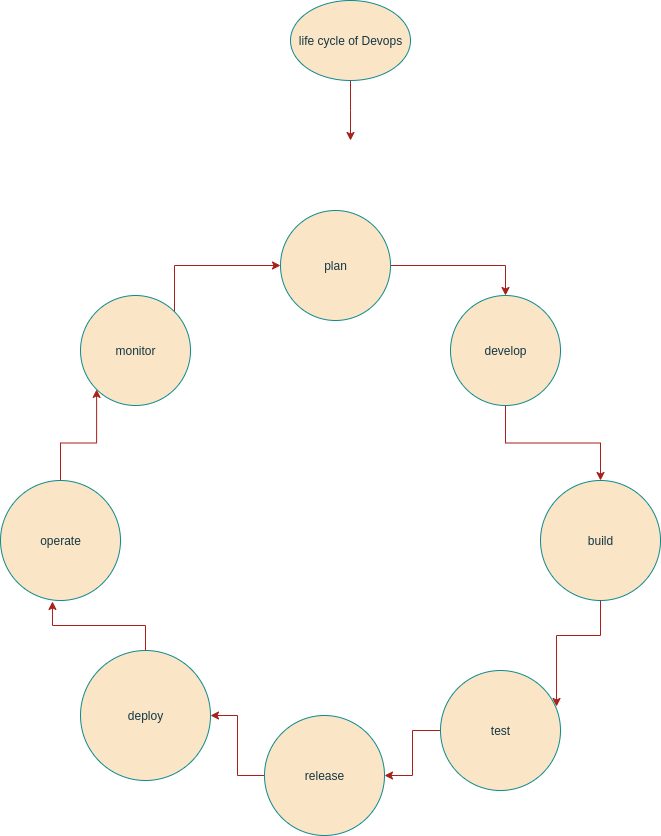

The diagram above was exported from draw.io. Its source (the exported page's mxGraphModel, read from the mxfile embedded in the PNG):
<mxGraphModel dx="1036" dy="1787" grid="1" gridSize="10" guides="1" tooltips="1" connect="1" arrows="1" fold="1" page="1" pageScale="1" pageWidth="827" pageHeight="1169" math="0" shadow="0">
  <root>
    <mxCell id="0" />
    <mxCell id="1" parent="0" />
    <mxCell id="DIma2c6zny_K3jEffs2t-6" style="edgeStyle=orthogonalEdgeStyle;rounded=0;orthogonalLoop=1;jettySize=auto;html=1;entryX=0.5;entryY=0;entryDx=0;entryDy=0;labelBackgroundColor=none;strokeColor=#A8201A;fontColor=default;" edge="1" parent="1" source="aH14BYDQty2AbGhoQdM5-1" target="DIma2c6zny_K3jEffs2t-1">
      <mxGeometry relative="1" as="geometry" />
    </mxCell>
    <mxCell id="aH14BYDQty2AbGhoQdM5-1" value="plan" style="ellipse;whiteSpace=wrap;html=1;aspect=fixed;labelBackgroundColor=none;fillColor=#FAE5C7;strokeColor=#0F8B8D;fontColor=#143642;" parent="1" vertex="1">
      <mxGeometry x="350" y="80" width="110" height="110" as="geometry" />
    </mxCell>
    <mxCell id="DIma2c6zny_K3jEffs2t-13" style="edgeStyle=orthogonalEdgeStyle;rounded=0;orthogonalLoop=1;jettySize=auto;html=1;entryX=0;entryY=1;entryDx=0;entryDy=0;labelBackgroundColor=none;strokeColor=#A8201A;fontColor=default;" edge="1" parent="1" source="aH14BYDQty2AbGhoQdM5-2" target="DIma2c6zny_K3jEffs2t-2">
      <mxGeometry relative="1" as="geometry" />
    </mxCell>
    <mxCell id="aH14BYDQty2AbGhoQdM5-2" value="operate" style="ellipse;whiteSpace=wrap;html=1;aspect=fixed;labelBackgroundColor=none;fillColor=#FAE5C7;strokeColor=#0F8B8D;fontColor=#143642;" parent="1" vertex="1">
      <mxGeometry x="70" y="350" width="120" height="120" as="geometry" />
    </mxCell>
    <mxCell id="aH14BYDQty2AbGhoQdM5-3" value="deploy" style="ellipse;whiteSpace=wrap;html=1;aspect=fixed;labelBackgroundColor=none;fillColor=#FAE5C7;strokeColor=#0F8B8D;fontColor=#143642;" parent="1" vertex="1">
      <mxGeometry x="150" y="520" width="130" height="130" as="geometry" />
    </mxCell>
    <mxCell id="DIma2c6zny_K3jEffs2t-11" style="edgeStyle=orthogonalEdgeStyle;rounded=0;orthogonalLoop=1;jettySize=auto;html=1;labelBackgroundColor=none;strokeColor=#A8201A;fontColor=default;" edge="1" parent="1" source="aH14BYDQty2AbGhoQdM5-4" target="aH14BYDQty2AbGhoQdM5-3">
      <mxGeometry relative="1" as="geometry" />
    </mxCell>
    <mxCell id="aH14BYDQty2AbGhoQdM5-4" value="release" style="ellipse;whiteSpace=wrap;html=1;aspect=fixed;labelBackgroundColor=none;fillColor=#FAE5C7;strokeColor=#0F8B8D;fontColor=#143642;" parent="1" vertex="1">
      <mxGeometry x="334" y="585" width="120" height="120" as="geometry" />
    </mxCell>
    <mxCell id="DIma2c6zny_K3jEffs2t-10" style="edgeStyle=orthogonalEdgeStyle;rounded=0;orthogonalLoop=1;jettySize=auto;html=1;entryX=1;entryY=0.5;entryDx=0;entryDy=0;labelBackgroundColor=none;strokeColor=#A8201A;fontColor=default;" edge="1" parent="1" source="aH14BYDQty2AbGhoQdM5-5" target="aH14BYDQty2AbGhoQdM5-4">
      <mxGeometry relative="1" as="geometry" />
    </mxCell>
    <mxCell id="aH14BYDQty2AbGhoQdM5-5" value="test" style="ellipse;whiteSpace=wrap;html=1;aspect=fixed;labelBackgroundColor=none;fillColor=#FAE5C7;strokeColor=#0F8B8D;fontColor=#143642;" parent="1" vertex="1">
      <mxGeometry x="510" y="540" width="120" height="120" as="geometry" />
    </mxCell>
    <mxCell id="aH14BYDQty2AbGhoQdM5-6" value="build" style="ellipse;whiteSpace=wrap;html=1;aspect=fixed;labelBackgroundColor=none;fillColor=#FAE5C7;strokeColor=#0F8B8D;fontColor=#143642;" parent="1" vertex="1">
      <mxGeometry x="610" y="350" width="120" height="120" as="geometry" />
    </mxCell>
    <mxCell id="DIma2c6zny_K3jEffs2t-8" style="edgeStyle=orthogonalEdgeStyle;rounded=0;orthogonalLoop=1;jettySize=auto;html=1;entryX=0.5;entryY=0;entryDx=0;entryDy=0;labelBackgroundColor=none;strokeColor=#A8201A;fontColor=default;" edge="1" parent="1" source="DIma2c6zny_K3jEffs2t-1" target="aH14BYDQty2AbGhoQdM5-6">
      <mxGeometry relative="1" as="geometry" />
    </mxCell>
    <mxCell id="DIma2c6zny_K3jEffs2t-1" value="develop" style="ellipse;whiteSpace=wrap;html=1;aspect=fixed;labelBackgroundColor=none;fillColor=#FAE5C7;strokeColor=#0F8B8D;fontColor=#143642;" vertex="1" parent="1">
      <mxGeometry x="520" y="165" width="110" height="110" as="geometry" />
    </mxCell>
    <mxCell id="DIma2c6zny_K3jEffs2t-15" style="edgeStyle=orthogonalEdgeStyle;rounded=0;orthogonalLoop=1;jettySize=auto;html=1;entryX=0;entryY=0.5;entryDx=0;entryDy=0;labelBackgroundColor=none;strokeColor=#A8201A;fontColor=default;" edge="1" parent="1" target="aH14BYDQty2AbGhoQdM5-1">
      <mxGeometry relative="1" as="geometry">
        <mxPoint x="244" y="205" as="sourcePoint" />
        <mxPoint x="334" y="120" as="targetPoint" />
        <Array as="points">
          <mxPoint x="244" y="135" />
        </Array>
      </mxGeometry>
    </mxCell>
    <mxCell id="DIma2c6zny_K3jEffs2t-2" value="monitor" style="ellipse;whiteSpace=wrap;html=1;aspect=fixed;labelBackgroundColor=none;fillColor=#FAE5C7;strokeColor=#0F8B8D;fontColor=#143642;" vertex="1" parent="1">
      <mxGeometry x="150" y="165" width="110" height="110" as="geometry" />
    </mxCell>
    <mxCell id="DIma2c6zny_K3jEffs2t-5" style="edgeStyle=orthogonalEdgeStyle;rounded=0;orthogonalLoop=1;jettySize=auto;html=1;labelBackgroundColor=none;strokeColor=#A8201A;fontColor=default;" edge="1" parent="1" source="DIma2c6zny_K3jEffs2t-3">
      <mxGeometry relative="1" as="geometry">
        <mxPoint x="420" y="10" as="targetPoint" />
      </mxGeometry>
    </mxCell>
    <mxCell id="DIma2c6zny_K3jEffs2t-3" value="life cycle of Devops" style="ellipse;whiteSpace=wrap;html=1;labelBackgroundColor=none;fillColor=#FAE5C7;strokeColor=#0F8B8D;fontColor=#143642;" vertex="1" parent="1">
      <mxGeometry x="360" y="-130" width="120" height="80" as="geometry" />
    </mxCell>
    <mxCell id="DIma2c6zny_K3jEffs2t-9" style="edgeStyle=orthogonalEdgeStyle;rounded=0;orthogonalLoop=1;jettySize=auto;html=1;entryX=0.967;entryY=0.3;entryDx=0;entryDy=0;entryPerimeter=0;labelBackgroundColor=none;strokeColor=#A8201A;fontColor=default;" edge="1" parent="1" source="aH14BYDQty2AbGhoQdM5-6" target="aH14BYDQty2AbGhoQdM5-5">
      <mxGeometry relative="1" as="geometry" />
    </mxCell>
    <mxCell id="DIma2c6zny_K3jEffs2t-12" style="edgeStyle=orthogonalEdgeStyle;rounded=0;orthogonalLoop=1;jettySize=auto;html=1;entryX=0.433;entryY=1.008;entryDx=0;entryDy=0;entryPerimeter=0;labelBackgroundColor=none;strokeColor=#A8201A;fontColor=default;" edge="1" parent="1" source="aH14BYDQty2AbGhoQdM5-3" target="aH14BYDQty2AbGhoQdM5-2">
      <mxGeometry relative="1" as="geometry" />
    </mxCell>
  </root>
</mxGraphModel>